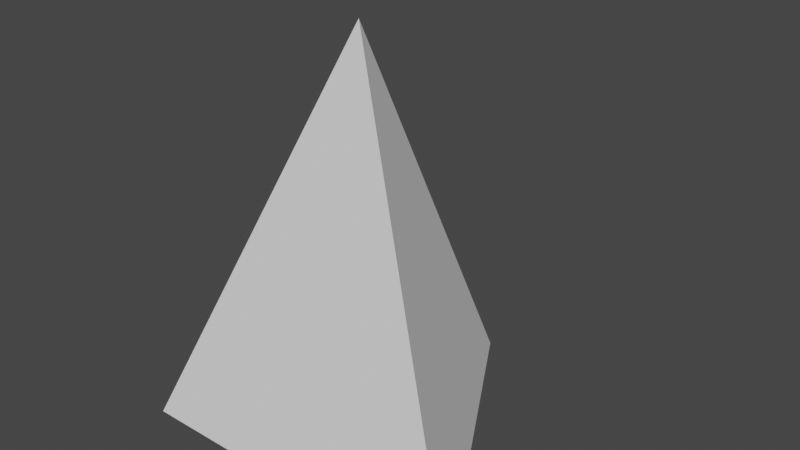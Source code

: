 # Source: 3d-triangle.blend  (saved by Blender 2.90.8; exported with 4.5.12 LTS)
import bpy
from mathutils import Matrix  # noqa: F401  (used for matrix-valued properties, if any)

bpy.ops.wm.read_factory_settings(use_empty=True)
scene = bpy.context.scene
scene.name = 'Scene'

# ---- collections
col_collection = bpy.data.collections.new('Collection'); scene.collection.children.link(col_collection)

# ---- world
world_world = bpy.data.worlds.new('World'); scene.world = world_world
world_world.use_nodes = True; world_world.node_tree.nodes.clear()
_N = world_world.node_tree.nodes; _L = world_world.node_tree.links
n0 = _N.new('ShaderNodeOutputWorld'); n0.name = 'World Output'; n0.location = (300, 300)
n1 = _N.new('ShaderNodeBackground'); n1.name = 'Background'; n1.location = (10, 300)
n1.inputs[0].default_value = (0.05088, 0.05088, 0.05088, 1.0)
_L.new(n1.outputs[0], n0.inputs[0])
n0.is_active_output = True
world_world.color = (0.05088, 0.05088, 0.05088)
world_world.use_sun_shadow = False
world_world.sun_shadow_jitter_overblur = 0.0

# ---- meshes
me_cone_002 = bpy.data.meshes.new('Cone.002')
me_cone_002.from_pydata([(1.49e-08, 1.0, -0.5), (0.866, -0.5, -0.5), (-0.866, -0.5, -0.5), (1.49e-08, 0.0, 1.5)], [], [(0, 3, 1), (0, 1, 2), (1, 3, 2), (2, 3, 0)])
_uv = me_cone_002.uv_layers.new(name='UVMap')
_uv.uv.foreach_set('vector', [0.25, 0.49, 0.25, 0.25, 0.4578, 0.13, 0.75, 0.49, 0.9578, 0.13, 0.5422, 0.13, 0.4578, 0.13, 0.25, 0.25, 0.04215, 0.13, 0.04215, 0.13, 0.25, 0.25, 0.25, 0.49])
me_cone_002.use_remesh_fix_poles = True
me_cone_002.use_remesh_preserve_attributes = False
me_cone_002.use_mirror_vertex_groups = False
me_cone_002.update()

# ---- objects
ob_cone = bpy.data.objects.new('Cone', me_cone_002)

# ---- transforms, parenting, visibility, modifiers, constraints
ob_cone.location = (0.0, 0.0, 0.0)
ob_cone.lineart.crease_threshold = 0.0

# ---- collection membership
col_collection.objects.link(ob_cone)

# ---- scene / render settings (as saved in the file)
scene.frame_start = 1; scene.frame_end = 250; scene.frame_set(1)
scene.render.engine = 'BLENDER_EEVEE_NEXT'
scene.cycles.use_denoising = False
scene.cycles.samples = 128
scene.cycles.sampling_pattern = 'TABULATED_SOBOL'
scene.cycles.use_adaptive_sampling = False
scene.cycles.use_light_tree = False
scene.view_settings.view_transform = 'Filmic'
bpy.context.view_layer.update()

# ---- added for rendering (the .blend has no active camera and no usable light): camera, sun
cam_auto = bpy.data.cameras.new('AutoCamera')
cam_auto.lens = 50.0
cam_auto.sensor_width = 36.0
cam_auto.clip_end = 1000.0
ob_auto_camera = bpy.data.objects.new('AutoCamera', cam_auto)
scene.collection.objects.link(ob_auto_camera)
ob_auto_camera.location = (2.81396, -3.12675, 2.75117)
ob_auto_camera.rotation_euler = (1.09748, -7.21219e-08, 0.694738)
scene.camera = ob_auto_camera
light_auto_sun = bpy.data.lights.new('AutoSun', 'SUN')
light_auto_sun.energy = 3.0
light_auto_sun.angle = 0.0523599
ob_auto_sun = bpy.data.objects.new('AutoSun', light_auto_sun)
scene.collection.objects.link(ob_auto_sun)
ob_auto_sun.rotation_euler = (0.872665, 0.174533, 0.523599)
bpy.context.view_layer.update()
